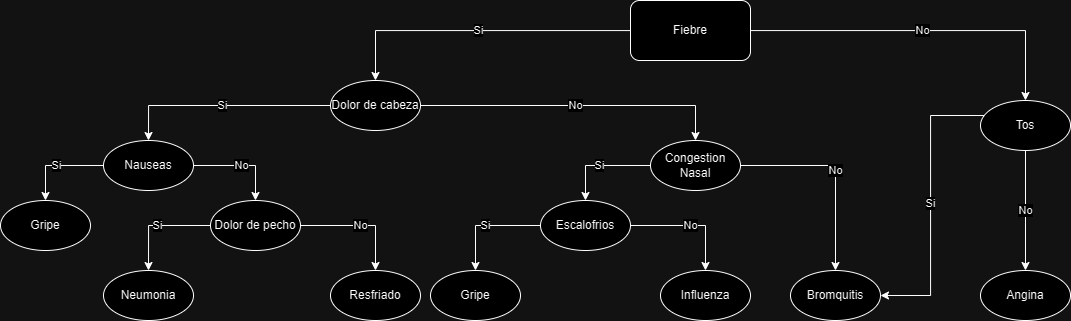

The diagram above was exported from draw.io. Its source (the exported page's mxGraphModel, read from the mxfile embedded in the PNG):
<mxGraphModel dx="1101" dy="641" grid="1" gridSize="10" guides="1" tooltips="1" connect="1" arrows="1" fold="1" page="1" pageScale="1" pageWidth="827" pageHeight="1169" math="0" shadow="0">
  <root>
    <mxCell id="WIyWlLk6GJQsqaUBKTNV-0" />
    <mxCell id="WIyWlLk6GJQsqaUBKTNV-1" parent="WIyWlLk6GJQsqaUBKTNV-0" />
    <mxCell id="Ez7sgR5bPJaOzGFR7tLi-18" value="No" style="edgeStyle=orthogonalEdgeStyle;rounded=0;orthogonalLoop=1;jettySize=auto;html=1;entryX=0.5;entryY=0;entryDx=0;entryDy=0;" parent="WIyWlLk6GJQsqaUBKTNV-1" source="Ez7sgR5bPJaOzGFR7tLi-1" target="Ez7sgR5bPJaOzGFR7tLi-5" edge="1">
      <mxGeometry relative="1" as="geometry" />
    </mxCell>
    <mxCell id="Ez7sgR5bPJaOzGFR7tLi-19" value="Si" style="edgeStyle=orthogonalEdgeStyle;rounded=0;orthogonalLoop=1;jettySize=auto;html=1;entryX=0.5;entryY=0;entryDx=0;entryDy=0;" parent="WIyWlLk6GJQsqaUBKTNV-1" source="Ez7sgR5bPJaOzGFR7tLi-1" target="Ez7sgR5bPJaOzGFR7tLi-4" edge="1">
      <mxGeometry relative="1" as="geometry" />
    </mxCell>
    <mxCell id="Ez7sgR5bPJaOzGFR7tLi-1" value="Fiebre" style="rounded=1;whiteSpace=wrap;html=1;" parent="WIyWlLk6GJQsqaUBKTNV-1" vertex="1">
      <mxGeometry x="650" y="120" width="120" height="60" as="geometry" />
    </mxCell>
    <mxCell id="Ez7sgR5bPJaOzGFR7tLi-20" value="No" style="edgeStyle=orthogonalEdgeStyle;rounded=0;orthogonalLoop=1;jettySize=auto;html=1;entryX=0.5;entryY=0;entryDx=0;entryDy=0;" parent="WIyWlLk6GJQsqaUBKTNV-1" source="Ez7sgR5bPJaOzGFR7tLi-4" target="Ez7sgR5bPJaOzGFR7tLi-7" edge="1">
      <mxGeometry relative="1" as="geometry" />
    </mxCell>
    <mxCell id="Ez7sgR5bPJaOzGFR7tLi-21" value="Si" style="edgeStyle=orthogonalEdgeStyle;rounded=0;orthogonalLoop=1;jettySize=auto;html=1;entryX=0.5;entryY=0;entryDx=0;entryDy=0;" parent="WIyWlLk6GJQsqaUBKTNV-1" source="Ez7sgR5bPJaOzGFR7tLi-4" target="Ez7sgR5bPJaOzGFR7tLi-6" edge="1">
      <mxGeometry relative="1" as="geometry" />
    </mxCell>
    <mxCell id="Ez7sgR5bPJaOzGFR7tLi-4" value="Dolor de cabeza" style="ellipse;whiteSpace=wrap;html=1;" parent="WIyWlLk6GJQsqaUBKTNV-1" vertex="1">
      <mxGeometry x="350" y="200" width="90" height="50" as="geometry" />
    </mxCell>
    <mxCell id="Ez7sgR5bPJaOzGFR7tLi-55" value="Si" style="edgeStyle=orthogonalEdgeStyle;rounded=0;orthogonalLoop=1;jettySize=auto;html=1;entryX=1;entryY=0.5;entryDx=0;entryDy=0;" parent="WIyWlLk6GJQsqaUBKTNV-1" source="Ez7sgR5bPJaOzGFR7tLi-5" target="Ez7sgR5bPJaOzGFR7tLi-51" edge="1">
      <mxGeometry relative="1" as="geometry">
        <Array as="points">
          <mxPoint x="950" y="235" />
          <mxPoint x="950" y="415" />
        </Array>
      </mxGeometry>
    </mxCell>
    <mxCell id="mpMo9eVYAX7DPpWJycsp-4" value="No" style="edgeStyle=orthogonalEdgeStyle;rounded=0;orthogonalLoop=1;jettySize=auto;html=1;entryX=0.5;entryY=0;entryDx=0;entryDy=0;" edge="1" parent="WIyWlLk6GJQsqaUBKTNV-1" source="Ez7sgR5bPJaOzGFR7tLi-5" target="Ez7sgR5bPJaOzGFR7tLi-43">
      <mxGeometry relative="1" as="geometry">
        <mxPoint x="1000" y="470" as="targetPoint" />
      </mxGeometry>
    </mxCell>
    <mxCell id="Ez7sgR5bPJaOzGFR7tLi-5" value="Tos" style="ellipse;whiteSpace=wrap;html=1;" parent="WIyWlLk6GJQsqaUBKTNV-1" vertex="1">
      <mxGeometry x="1000" y="220" width="90" height="50" as="geometry" />
    </mxCell>
    <mxCell id="Ez7sgR5bPJaOzGFR7tLi-22" value="Si" style="edgeStyle=orthogonalEdgeStyle;rounded=0;orthogonalLoop=1;jettySize=auto;html=1;" parent="WIyWlLk6GJQsqaUBKTNV-1" source="Ez7sgR5bPJaOzGFR7tLi-6" target="Ez7sgR5bPJaOzGFR7tLi-8" edge="1">
      <mxGeometry relative="1" as="geometry" />
    </mxCell>
    <mxCell id="Ez7sgR5bPJaOzGFR7tLi-23" value="No" style="edgeStyle=orthogonalEdgeStyle;rounded=0;orthogonalLoop=1;jettySize=auto;html=1;entryX=0.5;entryY=0;entryDx=0;entryDy=0;" parent="WIyWlLk6GJQsqaUBKTNV-1" source="Ez7sgR5bPJaOzGFR7tLi-6" target="Ez7sgR5bPJaOzGFR7tLi-9" edge="1">
      <mxGeometry relative="1" as="geometry" />
    </mxCell>
    <mxCell id="Ez7sgR5bPJaOzGFR7tLi-6" value="Nauseas" style="ellipse;whiteSpace=wrap;html=1;" parent="WIyWlLk6GJQsqaUBKTNV-1" vertex="1">
      <mxGeometry x="123" y="260" width="90" height="50" as="geometry" />
    </mxCell>
    <mxCell id="Ez7sgR5bPJaOzGFR7tLi-53" value="No" style="edgeStyle=orthogonalEdgeStyle;rounded=0;orthogonalLoop=1;jettySize=auto;html=1;entryX=0.5;entryY=0;entryDx=0;entryDy=0;" parent="WIyWlLk6GJQsqaUBKTNV-1" source="Ez7sgR5bPJaOzGFR7tLi-7" target="Ez7sgR5bPJaOzGFR7tLi-51" edge="1">
      <mxGeometry relative="1" as="geometry" />
    </mxCell>
    <mxCell id="Ez7sgR5bPJaOzGFR7tLi-54" value="Si" style="edgeStyle=orthogonalEdgeStyle;rounded=0;orthogonalLoop=1;jettySize=auto;html=1;entryX=0.5;entryY=0;entryDx=0;entryDy=0;" parent="WIyWlLk6GJQsqaUBKTNV-1" source="Ez7sgR5bPJaOzGFR7tLi-7" target="Ez7sgR5bPJaOzGFR7tLi-52" edge="1">
      <mxGeometry relative="1" as="geometry" />
    </mxCell>
    <mxCell id="Ez7sgR5bPJaOzGFR7tLi-7" value="Congestion Nasal" style="ellipse;whiteSpace=wrap;html=1;" parent="WIyWlLk6GJQsqaUBKTNV-1" vertex="1">
      <mxGeometry x="670" y="260" width="90" height="50" as="geometry" />
    </mxCell>
    <mxCell id="Ez7sgR5bPJaOzGFR7tLi-8" value="Gripe" style="ellipse;whiteSpace=wrap;html=1;" parent="WIyWlLk6GJQsqaUBKTNV-1" vertex="1">
      <mxGeometry x="20" y="320" width="90" height="50" as="geometry" />
    </mxCell>
    <mxCell id="Ez7sgR5bPJaOzGFR7tLi-29" value="No" style="edgeStyle=orthogonalEdgeStyle;rounded=0;orthogonalLoop=1;jettySize=auto;html=1;exitX=1;exitY=0.5;exitDx=0;exitDy=0;entryX=0.5;entryY=0;entryDx=0;entryDy=0;" parent="WIyWlLk6GJQsqaUBKTNV-1" source="Ez7sgR5bPJaOzGFR7tLi-9" target="Ez7sgR5bPJaOzGFR7tLi-28" edge="1">
      <mxGeometry relative="1" as="geometry" />
    </mxCell>
    <mxCell id="mpMo9eVYAX7DPpWJycsp-1" value="Si" style="edgeStyle=orthogonalEdgeStyle;rounded=0;orthogonalLoop=1;jettySize=auto;html=1;entryX=0.5;entryY=0;entryDx=0;entryDy=0;" edge="1" parent="WIyWlLk6GJQsqaUBKTNV-1" source="Ez7sgR5bPJaOzGFR7tLi-9" target="Ez7sgR5bPJaOzGFR7tLi-24">
      <mxGeometry relative="1" as="geometry" />
    </mxCell>
    <mxCell id="Ez7sgR5bPJaOzGFR7tLi-9" value="Dolor de pecho" style="ellipse;whiteSpace=wrap;html=1;" parent="WIyWlLk6GJQsqaUBKTNV-1" vertex="1">
      <mxGeometry x="230" y="320" width="90" height="50" as="geometry" />
    </mxCell>
    <mxCell id="Ez7sgR5bPJaOzGFR7tLi-24" value="Neumonia" style="ellipse;whiteSpace=wrap;html=1;" parent="WIyWlLk6GJQsqaUBKTNV-1" vertex="1">
      <mxGeometry x="123" y="390" width="90" height="50" as="geometry" />
    </mxCell>
    <mxCell id="Ez7sgR5bPJaOzGFR7tLi-28" value="Resfriado" style="ellipse;whiteSpace=wrap;html=1;" parent="WIyWlLk6GJQsqaUBKTNV-1" vertex="1">
      <mxGeometry x="350" y="390" width="90" height="50" as="geometry" />
    </mxCell>
    <mxCell id="Ez7sgR5bPJaOzGFR7tLi-38" value="Gripe" style="ellipse;whiteSpace=wrap;html=1;" parent="WIyWlLk6GJQsqaUBKTNV-1" vertex="1">
      <mxGeometry x="450" y="390" width="90" height="50" as="geometry" />
    </mxCell>
    <mxCell id="Ez7sgR5bPJaOzGFR7tLi-43" value="Angina" style="ellipse;whiteSpace=wrap;html=1;" parent="WIyWlLk6GJQsqaUBKTNV-1" vertex="1">
      <mxGeometry x="1000" y="390" width="90" height="50" as="geometry" />
    </mxCell>
    <mxCell id="Ez7sgR5bPJaOzGFR7tLi-51" value="Bromquitis" style="ellipse;whiteSpace=wrap;html=1;" parent="WIyWlLk6GJQsqaUBKTNV-1" vertex="1">
      <mxGeometry x="810" y="390" width="90" height="50" as="geometry" />
    </mxCell>
    <mxCell id="mpMo9eVYAX7DPpWJycsp-5" value="No" style="edgeStyle=orthogonalEdgeStyle;rounded=0;orthogonalLoop=1;jettySize=auto;html=1;entryX=0.5;entryY=0;entryDx=0;entryDy=0;" edge="1" parent="WIyWlLk6GJQsqaUBKTNV-1" source="Ez7sgR5bPJaOzGFR7tLi-52" target="mpMo9eVYAX7DPpWJycsp-3">
      <mxGeometry relative="1" as="geometry" />
    </mxCell>
    <mxCell id="mpMo9eVYAX7DPpWJycsp-6" value="Si" style="edgeStyle=orthogonalEdgeStyle;rounded=0;orthogonalLoop=1;jettySize=auto;html=1;entryX=0.5;entryY=0;entryDx=0;entryDy=0;" edge="1" parent="WIyWlLk6GJQsqaUBKTNV-1" source="Ez7sgR5bPJaOzGFR7tLi-52" target="Ez7sgR5bPJaOzGFR7tLi-38">
      <mxGeometry relative="1" as="geometry" />
    </mxCell>
    <mxCell id="Ez7sgR5bPJaOzGFR7tLi-52" value="Escalofrios" style="ellipse;whiteSpace=wrap;html=1;" parent="WIyWlLk6GJQsqaUBKTNV-1" vertex="1">
      <mxGeometry x="560" y="320" width="90" height="50" as="geometry" />
    </mxCell>
    <mxCell id="mpMo9eVYAX7DPpWJycsp-3" value="Influenza" style="ellipse;whiteSpace=wrap;html=1;" vertex="1" parent="WIyWlLk6GJQsqaUBKTNV-1">
      <mxGeometry x="680" y="390" width="90" height="50" as="geometry" />
    </mxCell>
  </root>
</mxGraphModel>